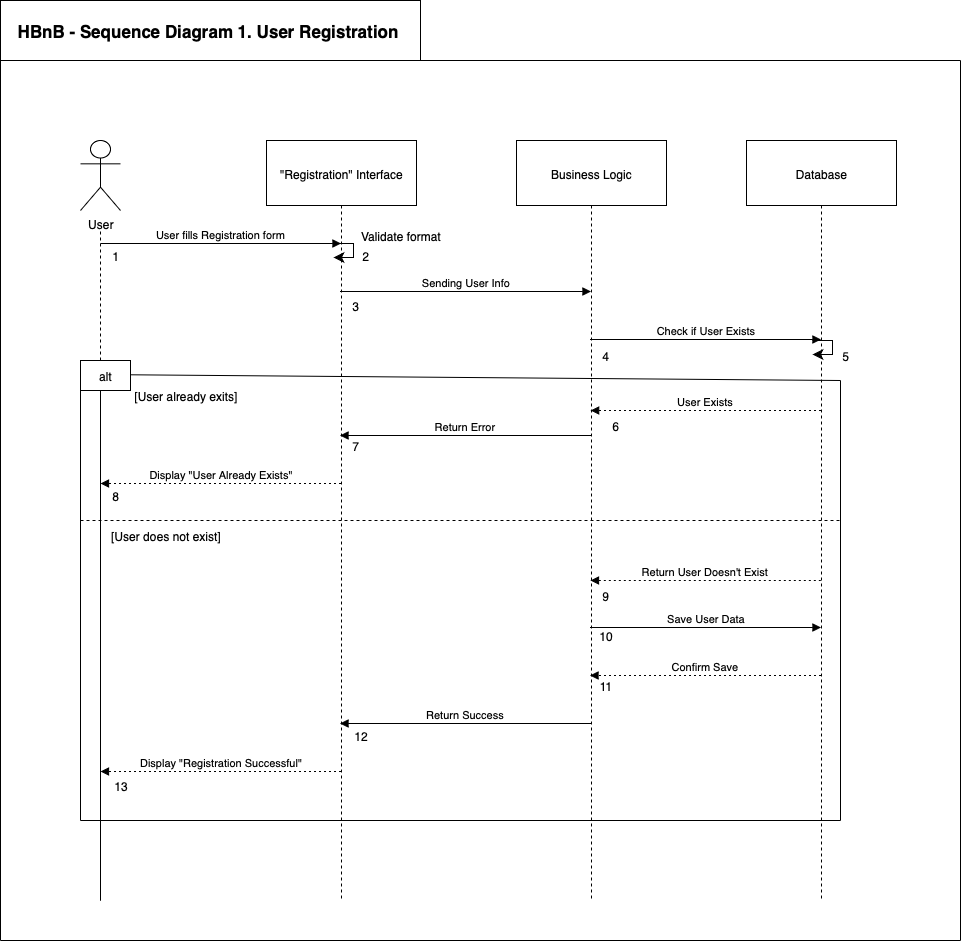

The diagram above was exported from draw.io. Its source (the exported page's mxGraphModel, read from the mxfile embedded in the PNG):
<mxGraphModel dx="2489" dy="2431" grid="1" gridSize="10" guides="1" tooltips="1" connect="1" arrows="1" fold="1" page="1" pageScale="1" pageWidth="827" pageHeight="1169" math="0" shadow="0">
  <root>
    <mxCell id="0" />
    <mxCell id="1" parent="0" />
    <mxCell id="qgWIYjQomAb0b7rQ3fnu-105" value="&lt;span style=&quot;font-size: 17px; font-weight: 700; white-space: nowrap;&quot;&gt;HBnB - Sequence Diagram 1.&amp;nbsp;&lt;/span&gt;&lt;strong style=&quot;font-size: 17px; box-sizing: border-box; caret-color: rgb(41, 39, 40); font-family: aktiv-grotesk, sans-serif; text-align: left;&quot;&gt;User Registration&lt;/strong&gt;&lt;span style=&quot;font-size: 17px; font-weight: 700; white-space: nowrap;&quot;&gt;&amp;nbsp;&lt;/span&gt;" style="rounded=0;whiteSpace=wrap;html=1;" vertex="1" parent="1">
      <mxGeometry x="-40" y="-140" width="420" height="60" as="geometry" />
    </mxCell>
    <mxCell id="3" value="&quot;Registration&quot; Interface" style="shape=umlLifeline;perimeter=lifelinePerimeter;whiteSpace=wrap;container=1;dropTarget=0;collapsible=0;recursiveResize=0;outlineConnect=0;portConstraint=eastwest;newEdgeStyle={&quot;edgeStyle&quot;:&quot;elbowEdgeStyle&quot;,&quot;elbow&quot;:&quot;vertical&quot;,&quot;curved&quot;:0,&quot;rounded&quot;:0};size=65;" parent="1" vertex="1">
      <mxGeometry x="226" width="150" height="760" as="geometry" />
    </mxCell>
    <mxCell id="4" value="Business Logic" style="shape=umlLifeline;perimeter=lifelinePerimeter;whiteSpace=wrap;container=1;dropTarget=0;collapsible=0;recursiveResize=0;outlineConnect=0;portConstraint=eastwest;newEdgeStyle={&quot;edgeStyle&quot;:&quot;elbowEdgeStyle&quot;,&quot;elbow&quot;:&quot;vertical&quot;,&quot;curved&quot;:0,&quot;rounded&quot;:0};size=65;" parent="1" vertex="1">
      <mxGeometry x="476" width="150" height="760" as="geometry" />
    </mxCell>
    <mxCell id="5" value="Database" style="shape=umlLifeline;perimeter=lifelinePerimeter;whiteSpace=wrap;container=1;dropTarget=0;collapsible=0;recursiveResize=0;outlineConnect=0;portConstraint=eastwest;newEdgeStyle={&quot;edgeStyle&quot;:&quot;elbowEdgeStyle&quot;,&quot;elbow&quot;:&quot;vertical&quot;,&quot;curved&quot;:0,&quot;rounded&quot;:0};size=65;" parent="1" vertex="1">
      <mxGeometry x="706" width="150" height="760" as="geometry" />
    </mxCell>
    <mxCell id="6" value="User fills Registration form" style="verticalAlign=bottom;edgeStyle=elbowEdgeStyle;elbow=vertical;curved=0;rounded=0;endArrow=block;" parent="1" target="3" edge="1">
      <mxGeometry relative="1" as="geometry">
        <Array as="points">
          <mxPoint x="197" y="103" />
        </Array>
        <mxPoint x="60" y="103" as="sourcePoint" />
      </mxGeometry>
    </mxCell>
    <mxCell id="7" value="Sending User Info" style="verticalAlign=bottom;edgeStyle=elbowEdgeStyle;elbow=vertical;curved=0;rounded=0;endArrow=block;" parent="1" source="3" target="4" edge="1">
      <mxGeometry relative="1" as="geometry">
        <Array as="points">
          <mxPoint x="435" y="151" />
        </Array>
      </mxGeometry>
    </mxCell>
    <mxCell id="8" value="Check if User Exists" style="verticalAlign=bottom;edgeStyle=elbowEdgeStyle;elbow=vertical;curved=0;rounded=0;endArrow=block;" parent="1" source="4" target="5" edge="1">
      <mxGeometry relative="1" as="geometry">
        <Array as="points">
          <mxPoint x="675" y="199" />
        </Array>
      </mxGeometry>
    </mxCell>
    <mxCell id="9" value="User Exists" style="verticalAlign=bottom;edgeStyle=elbowEdgeStyle;elbow=vertical;curved=0;rounded=0;dashed=1;dashPattern=2 3;endArrow=block;" parent="1" edge="1">
      <mxGeometry relative="1" as="geometry">
        <Array as="points">
          <mxPoint x="678" y="270" />
        </Array>
        <mxPoint x="780.5" y="270" as="sourcePoint" />
        <mxPoint x="550.1666666666667" y="270" as="targetPoint" />
      </mxGeometry>
    </mxCell>
    <mxCell id="10" value="Return Error" style="verticalAlign=bottom;edgeStyle=elbowEdgeStyle;elbow=vertical;curved=0;rounded=0;endArrow=block;" parent="1" source="4" target="3" edge="1">
      <mxGeometry relative="1" as="geometry">
        <Array as="points">
          <mxPoint x="438" y="295" />
        </Array>
      </mxGeometry>
    </mxCell>
    <mxCell id="11" value="Display &quot;User Already Exists&quot;" style="verticalAlign=bottom;edgeStyle=elbowEdgeStyle;elbow=vertical;curved=0;rounded=0;dashed=1;dashPattern=2 3;endArrow=block;" parent="1" source="3" edge="1">
      <mxGeometry relative="1" as="geometry">
        <Array as="points">
          <mxPoint x="200" y="343" />
        </Array>
        <mxPoint x="60" y="343" as="targetPoint" />
      </mxGeometry>
    </mxCell>
    <mxCell id="14" value="Save User Data" style="verticalAlign=bottom;edgeStyle=elbowEdgeStyle;elbow=vertical;curved=0;rounded=0;endArrow=block;" parent="1" source="4" target="5" edge="1">
      <mxGeometry relative="1" as="geometry">
        <Array as="points">
          <mxPoint x="675" y="487" />
        </Array>
      </mxGeometry>
    </mxCell>
    <mxCell id="15" value="Confirm Save" style="verticalAlign=bottom;edgeStyle=elbowEdgeStyle;elbow=vertical;curved=0;rounded=0;dashed=1;dashPattern=2 3;endArrow=block;" parent="1" source="5" target="4" edge="1">
      <mxGeometry relative="1" as="geometry">
        <Array as="points">
          <mxPoint x="678" y="535" />
        </Array>
      </mxGeometry>
    </mxCell>
    <mxCell id="16" value="Return Success" style="verticalAlign=bottom;edgeStyle=elbowEdgeStyle;elbow=vertical;curved=0;rounded=0;endArrow=block;" parent="1" source="4" target="3" edge="1">
      <mxGeometry relative="1" as="geometry">
        <Array as="points">
          <mxPoint x="438" y="583" />
        </Array>
      </mxGeometry>
    </mxCell>
    <mxCell id="17" value="Display &quot;Registration Successful&quot;" style="verticalAlign=bottom;edgeStyle=elbowEdgeStyle;elbow=vertical;curved=0;rounded=0;dashed=1;dashPattern=2 3;endArrow=block;" parent="1" source="3" edge="1">
      <mxGeometry relative="1" as="geometry">
        <Array as="points">
          <mxPoint x="200" y="631" />
        </Array>
        <mxPoint x="60" y="631" as="targetPoint" />
      </mxGeometry>
    </mxCell>
    <mxCell id="qgWIYjQomAb0b7rQ3fnu-21" value="User" style="shape=umlActor;verticalLabelPosition=bottom;verticalAlign=top;html=1;outlineConnect=0;" vertex="1" parent="1">
      <mxGeometry x="40" width="40" height="70" as="geometry" />
    </mxCell>
    <mxCell id="qgWIYjQomAb0b7rQ3fnu-42" value="" style="endArrow=none;dashed=1;html=1;rounded=0;" edge="1" parent="1">
      <mxGeometry width="50" height="50" relative="1" as="geometry">
        <mxPoint x="60" y="760" as="sourcePoint" />
        <mxPoint x="60" y="90" as="targetPoint" />
      </mxGeometry>
    </mxCell>
    <mxCell id="qgWIYjQomAb0b7rQ3fnu-56" value="" style="edgeStyle=segmentEdgeStyle;endArrow=classic;html=1;curved=0;rounded=0;endSize=8;startSize=8;" edge="1" parent="1">
      <mxGeometry width="50" height="50" relative="1" as="geometry">
        <mxPoint x="293" y="103" as="sourcePoint" />
        <mxPoint x="293" y="117" as="targetPoint" />
        <Array as="points">
          <mxPoint x="313" y="103" />
        </Array>
      </mxGeometry>
    </mxCell>
    <mxCell id="qgWIYjQomAb0b7rQ3fnu-65" value="alt" style="rounded=0;whiteSpace=wrap;html=1;" vertex="1" parent="1">
      <mxGeometry x="40" y="220" width="50" height="30" as="geometry" />
    </mxCell>
    <mxCell id="qgWIYjQomAb0b7rQ3fnu-74" value="[User already exits]" style="text;html=1;align=center;verticalAlign=middle;resizable=0;points=[];autosize=1;strokeColor=none;fillColor=none;" vertex="1" parent="1">
      <mxGeometry x="80" y="240" width="130" height="30" as="geometry" />
    </mxCell>
    <mxCell id="qgWIYjQomAb0b7rQ3fnu-75" value="[User does not exist]" style="text;html=1;align=center;verticalAlign=middle;resizable=0;points=[];autosize=1;strokeColor=none;fillColor=none;" vertex="1" parent="1">
      <mxGeometry x="60" y="380" width="130" height="30" as="geometry" />
    </mxCell>
    <mxCell id="qgWIYjQomAb0b7rQ3fnu-76" value="" style="endArrow=none;dashed=1;html=1;rounded=0;" edge="1" parent="1">
      <mxGeometry width="50" height="50" relative="1" as="geometry">
        <mxPoint x="40" y="380" as="sourcePoint" />
        <mxPoint x="800.5" y="380.0000000000002" as="targetPoint" />
      </mxGeometry>
    </mxCell>
    <mxCell id="qgWIYjQomAb0b7rQ3fnu-77" value="" style="edgeStyle=segmentEdgeStyle;endArrow=classic;html=1;curved=0;rounded=0;endSize=8;startSize=8;" edge="1" parent="1">
      <mxGeometry width="50" height="50" relative="1" as="geometry">
        <mxPoint x="772" y="200" as="sourcePoint" />
        <mxPoint x="772" y="214" as="targetPoint" />
        <Array as="points">
          <mxPoint x="792" y="200" />
        </Array>
      </mxGeometry>
    </mxCell>
    <mxCell id="qgWIYjQomAb0b7rQ3fnu-78" value="Return User Doesn't Exist" style="verticalAlign=bottom;edgeStyle=elbowEdgeStyle;elbow=vertical;curved=0;rounded=0;dashed=1;dashPattern=2 3;endArrow=block;" edge="1" parent="1">
      <mxGeometry relative="1" as="geometry">
        <Array as="points">
          <mxPoint x="677.8333333333333" y="440" />
        </Array>
        <mxPoint x="780.3333333333333" y="440" as="sourcePoint" />
        <mxPoint x="550" y="440" as="targetPoint" />
      </mxGeometry>
    </mxCell>
    <mxCell id="qgWIYjQomAb0b7rQ3fnu-79" value="1" style="text;html=1;align=center;verticalAlign=middle;resizable=0;points=[];autosize=1;strokeColor=none;fillColor=none;" vertex="1" parent="1">
      <mxGeometry x="60" y="100" width="30" height="30" as="geometry" />
    </mxCell>
    <mxCell id="qgWIYjQomAb0b7rQ3fnu-80" value="2" style="text;html=1;align=center;verticalAlign=middle;resizable=0;points=[];autosize=1;strokeColor=none;fillColor=none;" vertex="1" parent="1">
      <mxGeometry x="310" y="100" width="30" height="30" as="geometry" />
    </mxCell>
    <mxCell id="qgWIYjQomAb0b7rQ3fnu-81" value="3" style="text;html=1;align=center;verticalAlign=middle;resizable=0;points=[];autosize=1;strokeColor=none;fillColor=none;" vertex="1" parent="1">
      <mxGeometry x="300" y="150" width="30" height="30" as="geometry" />
    </mxCell>
    <mxCell id="qgWIYjQomAb0b7rQ3fnu-82" value="4" style="text;html=1;align=center;verticalAlign=middle;resizable=0;points=[];autosize=1;strokeColor=none;fillColor=none;" vertex="1" parent="1">
      <mxGeometry x="550" y="200" width="30" height="30" as="geometry" />
    </mxCell>
    <mxCell id="qgWIYjQomAb0b7rQ3fnu-83" value="5" style="text;html=1;align=center;verticalAlign=middle;resizable=0;points=[];autosize=1;strokeColor=none;fillColor=none;" vertex="1" parent="1">
      <mxGeometry x="790" y="200" width="30" height="30" as="geometry" />
    </mxCell>
    <mxCell id="qgWIYjQomAb0b7rQ3fnu-84" value="6" style="text;html=1;align=center;verticalAlign=middle;resizable=0;points=[];autosize=1;strokeColor=none;fillColor=none;" vertex="1" parent="1">
      <mxGeometry x="560" y="270" width="30" height="30" as="geometry" />
    </mxCell>
    <mxCell id="qgWIYjQomAb0b7rQ3fnu-85" value="7" style="text;html=1;align=center;verticalAlign=middle;resizable=0;points=[];autosize=1;strokeColor=none;fillColor=none;" vertex="1" parent="1">
      <mxGeometry x="300" y="290" width="30" height="30" as="geometry" />
    </mxCell>
    <mxCell id="qgWIYjQomAb0b7rQ3fnu-86" value="8" style="text;html=1;align=center;verticalAlign=middle;resizable=0;points=[];autosize=1;strokeColor=none;fillColor=none;" vertex="1" parent="1">
      <mxGeometry x="60" y="340" width="30" height="30" as="geometry" />
    </mxCell>
    <mxCell id="qgWIYjQomAb0b7rQ3fnu-87" value="9" style="text;html=1;align=center;verticalAlign=middle;resizable=0;points=[];autosize=1;strokeColor=none;fillColor=none;" vertex="1" parent="1">
      <mxGeometry x="550" y="440" width="30" height="30" as="geometry" />
    </mxCell>
    <mxCell id="qgWIYjQomAb0b7rQ3fnu-88" value="10" style="text;html=1;align=center;verticalAlign=middle;resizable=0;points=[];autosize=1;strokeColor=none;fillColor=none;" vertex="1" parent="1">
      <mxGeometry x="545" y="480" width="40" height="30" as="geometry" />
    </mxCell>
    <mxCell id="qgWIYjQomAb0b7rQ3fnu-89" value="11" style="text;html=1;align=center;verticalAlign=middle;resizable=0;points=[];autosize=1;strokeColor=none;fillColor=none;" vertex="1" parent="1">
      <mxGeometry x="545" y="530" width="40" height="30" as="geometry" />
    </mxCell>
    <mxCell id="qgWIYjQomAb0b7rQ3fnu-90" value="12" style="text;html=1;align=center;verticalAlign=middle;resizable=0;points=[];autosize=1;strokeColor=none;fillColor=none;" vertex="1" parent="1">
      <mxGeometry x="300" y="580" width="40" height="30" as="geometry" />
    </mxCell>
    <mxCell id="qgWIYjQomAb0b7rQ3fnu-91" value="13" style="text;html=1;align=center;verticalAlign=middle;resizable=0;points=[];autosize=1;strokeColor=none;fillColor=none;" vertex="1" parent="1">
      <mxGeometry x="60" y="630" width="40" height="30" as="geometry" />
    </mxCell>
    <mxCell id="qgWIYjQomAb0b7rQ3fnu-92" value="Validate format" style="text;html=1;align=center;verticalAlign=middle;resizable=0;points=[];autosize=1;strokeColor=none;fillColor=none;" vertex="1" parent="1">
      <mxGeometry x="310" y="80" width="100" height="30" as="geometry" />
    </mxCell>
    <mxCell id="qgWIYjQomAb0b7rQ3fnu-94" value="" style="endArrow=none;html=1;rounded=0;" edge="1" parent="1">
      <mxGeometry width="50" height="50" relative="1" as="geometry">
        <mxPoint x="40" y="680" as="sourcePoint" />
        <mxPoint x="40" y="250" as="targetPoint" />
      </mxGeometry>
    </mxCell>
    <mxCell id="qgWIYjQomAb0b7rQ3fnu-95" value="" style="endArrow=none;html=1;rounded=0;" edge="1" parent="1">
      <mxGeometry width="50" height="50" relative="1" as="geometry">
        <mxPoint x="800" y="680" as="sourcePoint" />
        <mxPoint x="800" y="240" as="targetPoint" />
      </mxGeometry>
    </mxCell>
    <mxCell id="qgWIYjQomAb0b7rQ3fnu-96" value="" style="endArrow=none;html=1;rounded=0;" edge="1" parent="1">
      <mxGeometry width="50" height="50" relative="1" as="geometry">
        <mxPoint x="40" y="680" as="sourcePoint" />
        <mxPoint x="800" y="680" as="targetPoint" />
      </mxGeometry>
    </mxCell>
    <mxCell id="qgWIYjQomAb0b7rQ3fnu-97" value="" style="endArrow=none;html=1;rounded=0;" edge="1" parent="1">
      <mxGeometry width="50" height="50" relative="1" as="geometry">
        <mxPoint x="90" y="234.29000000000002" as="sourcePoint" />
        <mxPoint x="800" y="240" as="targetPoint" />
      </mxGeometry>
    </mxCell>
    <mxCell id="qgWIYjQomAb0b7rQ3fnu-98" value="" style="endArrow=none;html=1;rounded=0;" edge="1" parent="1">
      <mxGeometry width="50" height="50" relative="1" as="geometry">
        <mxPoint x="60" y="760" as="sourcePoint" />
        <mxPoint x="60" y="250" as="targetPoint" />
      </mxGeometry>
    </mxCell>
    <mxCell id="qgWIYjQomAb0b7rQ3fnu-100" value="" style="endArrow=none;html=1;rounded=0;" edge="1" parent="1">
      <mxGeometry width="50" height="50" relative="1" as="geometry">
        <mxPoint x="-40" y="800" as="sourcePoint" />
        <mxPoint x="-40" y="-80" as="targetPoint" />
      </mxGeometry>
    </mxCell>
    <mxCell id="qgWIYjQomAb0b7rQ3fnu-101" value="" style="endArrow=none;html=1;rounded=0;" edge="1" parent="1">
      <mxGeometry width="50" height="50" relative="1" as="geometry">
        <mxPoint x="920" y="800" as="sourcePoint" />
        <mxPoint x="920" y="-80" as="targetPoint" />
      </mxGeometry>
    </mxCell>
    <mxCell id="qgWIYjQomAb0b7rQ3fnu-102" value="" style="endArrow=none;html=1;rounded=0;" edge="1" parent="1">
      <mxGeometry width="50" height="50" relative="1" as="geometry">
        <mxPoint x="-40" y="800" as="sourcePoint" />
        <mxPoint x="920" y="800" as="targetPoint" />
      </mxGeometry>
    </mxCell>
    <mxCell id="qgWIYjQomAb0b7rQ3fnu-103" value="" style="endArrow=none;html=1;rounded=0;" edge="1" parent="1">
      <mxGeometry width="50" height="50" relative="1" as="geometry">
        <mxPoint x="-40" y="-80" as="sourcePoint" />
        <mxPoint x="920" y="-80" as="targetPoint" />
      </mxGeometry>
    </mxCell>
  </root>
</mxGraphModel>